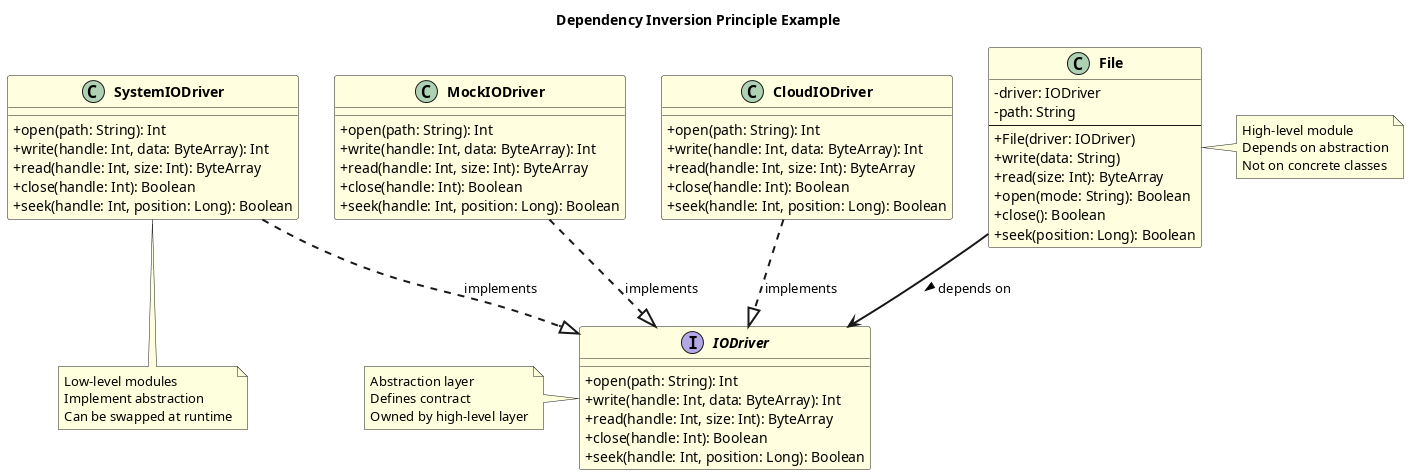

The diagram above was rendered by PlantUML. Its source (embedded in the PNG):
@startuml
title Dependency Inversion Principle Example

' Style settings
skinparam classAttributeIconSize 0
skinparam classFontStyle bold
skinparam interfaceBackgroundColor lightblue
skinparam classBackgroundColor lightyellow
skinparam arrowThickness 2

' High-level module
class File {
    - driver: IODriver
    - path: String
    --
    + File(driver: IODriver)
    + write(data: String)
    + read(size: Int): ByteArray
    + open(mode: String): Boolean
    + close(): Boolean
    + seek(position: Long): Boolean
}

' Abstraction (interface)
interface IODriver {
    + open(path: String): Int
    + write(handle: Int, data: ByteArray): Int
    + read(handle: Int, size: Int): ByteArray
    + close(handle: Int): Boolean
    + seek(handle: Int, position: Long): Boolean
}

' Low-level modules (concrete implementations)
class SystemIODriver {
    + open(path: String): Int
    + write(handle: Int, data: ByteArray): Int
    + read(handle: Int, size: Int): ByteArray
    + close(handle: Int): Boolean
    + seek(handle: Int, position: Long): Boolean
}

class MockIODriver {
    + open(path: String): Int
    + write(handle: Int, data: ByteArray): Int
    + read(handle: Int, size: Int): ByteArray
    + close(handle: Int): Boolean
    + seek(handle: Int, position: Long): Boolean
}

class CloudIODriver {
    + open(path: String): Int
    + write(handle: Int, data: ByteArray): Int
    + read(handle: Int, size: Int): ByteArray
    + close(handle: Int): Boolean
    + seek(handle: Int, position: Long): Boolean
}

' Relationships
File --> IODriver : depends on >
SystemIODriver ..|> IODriver : implements
MockIODriver ..|> IODriver : implements
CloudIODriver ..|> IODriver : implements

' Notes
note right of File
  High-level module
  Depends on abstraction
  Not on concrete classes
end note

note left of IODriver
  Abstraction layer
  Defines contract
  Owned by high-level layer
end note

note bottom of SystemIODriver
  Low-level modules
  Implement abstraction
  Can be swapped at runtime
end note

@enduml